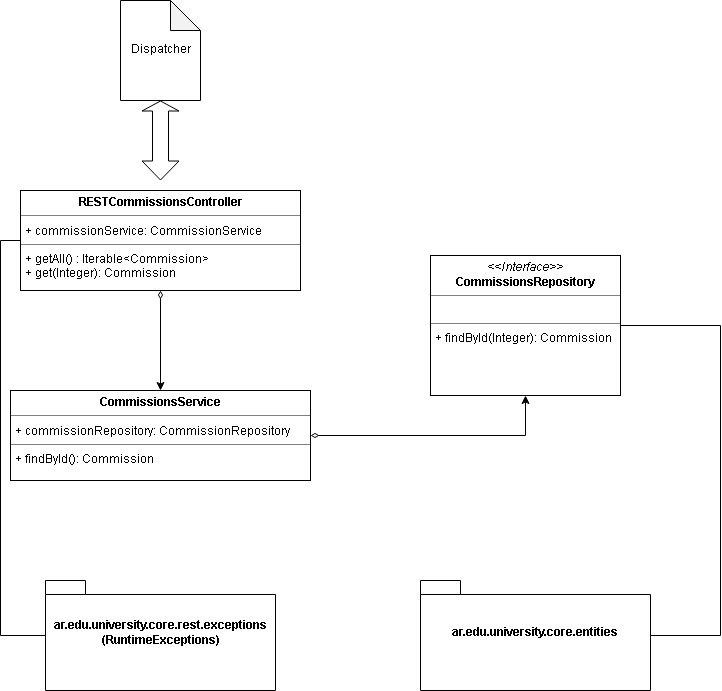

The diagram above was exported from draw.io. Its source (the exported page's mxGraphModel, read from the mxfile embedded in the PNG):
<mxGraphModel dx="840" dy="1559" grid="1" gridSize="10" guides="1" tooltips="1" connect="1" arrows="1" fold="1" page="1" pageScale="1" pageWidth="850" pageHeight="1100" math="0" shadow="0">
  <root>
    <mxCell id="8dZMRTSY11nWDPN00aXd-0" />
    <mxCell id="8dZMRTSY11nWDPN00aXd-1" parent="8dZMRTSY11nWDPN00aXd-0" />
    <mxCell id="8dZMRTSY11nWDPN00aXd-10" style="edgeStyle=orthogonalEdgeStyle;rounded=0;orthogonalLoop=1;jettySize=auto;html=1;startArrow=none;startFill=0;endArrow=none;endFill=0;" edge="1" parent="8dZMRTSY11nWDPN00aXd-1" source="8dZMRTSY11nWDPN00aXd-2" target="8dZMRTSY11nWDPN00aXd-9">
      <mxGeometry relative="1" as="geometry">
        <Array as="points">
          <mxPoint x="750" y="235" />
          <mxPoint x="750" y="545" />
        </Array>
      </mxGeometry>
    </mxCell>
    <mxCell id="8dZMRTSY11nWDPN00aXd-2" value="&lt;p style=&quot;margin: 0px ; margin-top: 4px ; text-align: center&quot;&gt;&lt;i&gt;&amp;lt;&amp;lt;Interface&amp;gt;&amp;gt;&lt;/i&gt;&lt;br&gt;&lt;b&gt;CommissionsRepository&lt;/b&gt;&lt;/p&gt;&lt;hr size=&quot;1&quot;&gt;&lt;br&gt;&lt;hr size=&quot;1&quot;&gt;&lt;p style=&quot;margin: 0px ; margin-left: 4px&quot;&gt;+ findById(Integer): Commission&lt;br&gt;&lt;/p&gt;" style="verticalAlign=top;align=left;overflow=fill;fontSize=12;fontFamily=Helvetica;html=1;" vertex="1" parent="8dZMRTSY11nWDPN00aXd-1">
      <mxGeometry x="460" y="165" width="190" height="140" as="geometry" />
    </mxCell>
    <mxCell id="8dZMRTSY11nWDPN00aXd-8" style="edgeStyle=orthogonalEdgeStyle;rounded=0;orthogonalLoop=1;jettySize=auto;html=1;startArrow=diamondThin;startFill=0;" edge="1" parent="8dZMRTSY11nWDPN00aXd-1" source="8dZMRTSY11nWDPN00aXd-3" target="8dZMRTSY11nWDPN00aXd-5">
      <mxGeometry relative="1" as="geometry" />
    </mxCell>
    <mxCell id="8dZMRTSY11nWDPN00aXd-3" value="&lt;p style=&quot;margin: 0px ; margin-top: 4px ; text-align: center&quot;&gt;&lt;b&gt;RESTCommissionsController&lt;/b&gt;&lt;/p&gt;&lt;hr size=&quot;1&quot;&gt;&lt;p style=&quot;margin: 0px ; margin-left: 4px&quot;&gt;+ commissionService: CommissionService&lt;br&gt;&lt;/p&gt;&lt;hr size=&quot;1&quot;&gt;&lt;p style=&quot;margin: 0px ; margin-left: 4px&quot;&gt;+ getAll() : Iterable&amp;lt;Commission&amp;gt;&lt;/p&gt;&lt;p style=&quot;margin: 0px ; margin-left: 4px&quot;&gt;+ get(Integer): Commission &lt;/p&gt;" style="verticalAlign=top;align=left;overflow=fill;fontSize=12;fontFamily=Helvetica;html=1;" vertex="1" parent="8dZMRTSY11nWDPN00aXd-1">
      <mxGeometry x="50" y="100" width="280" height="100" as="geometry" />
    </mxCell>
    <mxCell id="8dZMRTSY11nWDPN00aXd-7" style="edgeStyle=orthogonalEdgeStyle;rounded=0;orthogonalLoop=1;jettySize=auto;html=1;entryX=0.5;entryY=1;entryDx=0;entryDy=0;startArrow=diamondThin;startFill=0;" edge="1" parent="8dZMRTSY11nWDPN00aXd-1" source="8dZMRTSY11nWDPN00aXd-5" target="8dZMRTSY11nWDPN00aXd-2">
      <mxGeometry relative="1" as="geometry" />
    </mxCell>
    <mxCell id="8dZMRTSY11nWDPN00aXd-13" style="edgeStyle=orthogonalEdgeStyle;rounded=0;orthogonalLoop=1;jettySize=auto;html=1;startArrow=none;startFill=0;endArrow=none;endFill=0;exitX=0;exitY=0.5;exitDx=0;exitDy=0;" edge="1" parent="8dZMRTSY11nWDPN00aXd-1" source="8dZMRTSY11nWDPN00aXd-3" target="8dZMRTSY11nWDPN00aXd-12">
      <mxGeometry relative="1" as="geometry">
        <Array as="points">
          <mxPoint x="30" y="150" />
          <mxPoint x="30" y="545" />
        </Array>
      </mxGeometry>
    </mxCell>
    <mxCell id="8dZMRTSY11nWDPN00aXd-5" value="&lt;p style=&quot;margin: 0px ; margin-top: 4px ; text-align: center&quot;&gt;&lt;b&gt;CommissionsService&lt;/b&gt;&lt;/p&gt;&lt;hr size=&quot;1&quot;&gt;&lt;p style=&quot;margin: 0px ; margin-left: 4px&quot;&gt;+ commissionRepository: CommissionRepository&lt;br&gt;&lt;/p&gt;&lt;hr size=&quot;1&quot;&gt;&lt;p style=&quot;margin: 0px ; margin-left: 4px&quot;&gt;+ findById(): Commission&lt;/p&gt;" style="verticalAlign=top;align=left;overflow=fill;fontSize=12;fontFamily=Helvetica;html=1;" vertex="1" parent="8dZMRTSY11nWDPN00aXd-1">
      <mxGeometry x="40" y="300" width="300" height="90" as="geometry" />
    </mxCell>
    <mxCell id="8dZMRTSY11nWDPN00aXd-9" value="&lt;div&gt;ar.edu.university.core.entities&lt;/div&gt;&lt;div&gt;&lt;br&gt;&lt;/div&gt;" style="shape=folder;fontStyle=1;spacingTop=10;tabWidth=40;tabHeight=14;tabPosition=left;html=1;" vertex="1" parent="8dZMRTSY11nWDPN00aXd-1">
      <mxGeometry x="450" y="490" width="230" height="110" as="geometry" />
    </mxCell>
    <mxCell id="8dZMRTSY11nWDPN00aXd-12" value="&lt;div&gt;ar.edu.university.core.rest.exceptions&lt;/div&gt;&lt;div&gt;(RuntimeExceptions)&lt;br&gt;&lt;/div&gt;&lt;div&gt;&lt;br&gt;&lt;/div&gt;" style="shape=folder;fontStyle=1;spacingTop=10;tabWidth=40;tabHeight=14;tabPosition=left;html=1;" vertex="1" parent="8dZMRTSY11nWDPN00aXd-1">
      <mxGeometry x="75" y="490" width="230" height="110" as="geometry" />
    </mxCell>
    <mxCell id="8dZMRTSY11nWDPN00aXd-17" value="Dispatcher" style="shape=note;whiteSpace=wrap;html=1;backgroundOutline=1;darkOpacity=0.05;" vertex="1" parent="8dZMRTSY11nWDPN00aXd-1">
      <mxGeometry x="150" y="-90" width="80" height="100" as="geometry" />
    </mxCell>
    <mxCell id="8dZMRTSY11nWDPN00aXd-19" value="" style="shape=flexArrow;endArrow=classic;startArrow=classic;html=1;width=16;endSize=3;entryX=0.5;entryY=1;entryDx=0;entryDy=0;entryPerimeter=0;" edge="1" parent="8dZMRTSY11nWDPN00aXd-1" target="8dZMRTSY11nWDPN00aXd-17">
      <mxGeometry width="50" height="50" relative="1" as="geometry">
        <mxPoint x="190" y="90" as="sourcePoint" />
        <mxPoint x="280" y="10" as="targetPoint" />
      </mxGeometry>
    </mxCell>
  </root>
</mxGraphModel>